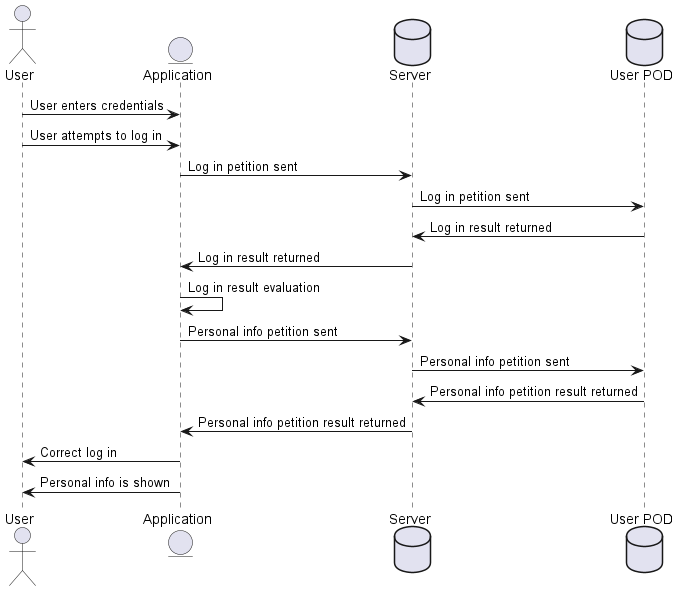

The diagram above was rendered by PlantUML. Its source (embedded in the PNG):
@startuml
actor User as "User"
entity Application as "Application"
database Server as "Server"
database Pod as "User POD"
User -> Application: User enters credentials
User -> Application: User attempts to log in
Application -> Server: Log in petition sent
Server -> Pod: Log in petition sent
Pod -> Server: Log in result returned
Server -> Application: Log in result returned
Application -> Application: Log in result evaluation
Application -> Server: Personal info petition sent
Server -> Pod: Personal info petition sent
Pod -> Server: Personal info petition result returned
Server -> Application: Personal info petition result returned
Application -> User: Correct log in
Application -> User: Personal info is shown
@enduml